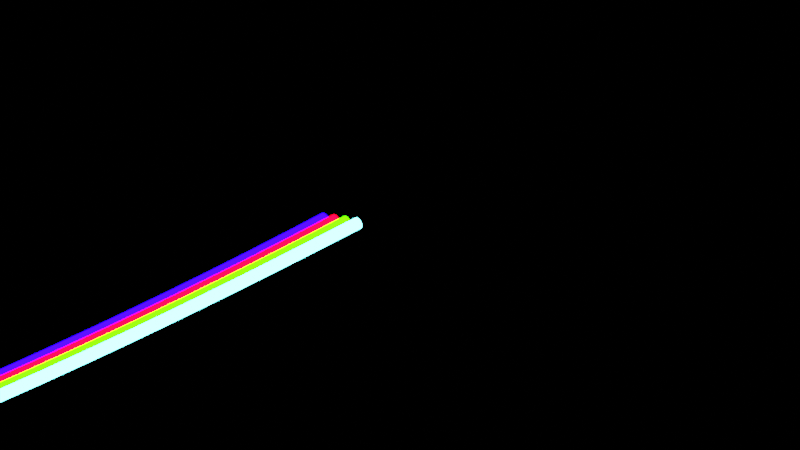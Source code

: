 # Source: PythonScriptingInBlenderWithPracticalProjects.blend  (saved by Blender 2.93.20; exported with 4.5.12 LTS)
import bpy
from mathutils import Matrix  # noqa: F401  (used for matrix-valued properties, if any)

bpy.ops.wm.read_factory_settings(use_empty=True)
scene = bpy.context.scene
scene.name = 'Scene'

# ---- collections
col_collection = bpy.data.collections.new('Collection'); scene.collection.children.link(col_collection)

# ---- materials (node trees are filled in below, after node groups)
mat_m_crv_line = bpy.data.materials.new('M_crv_line')
mat_m_crv_line.use_transparent_shadow = False
mat_m_crv_line_001 = bpy.data.materials.new('M_crv_line.001')
mat_m_crv_line_001.use_transparent_shadow = False
mat_m_crv_line_002 = bpy.data.materials.new('M_crv_line.002')
mat_m_crv_line_002.use_transparent_shadow = False
mat_m_crv_line_003 = bpy.data.materials.new('M_crv_line.003')
mat_m_crv_line_003.use_transparent_shadow = False

# ---- material node trees
mat_m_crv_line.use_nodes = True; mat_m_crv_line.node_tree.nodes.clear()
_N = mat_m_crv_line.node_tree.nodes; _L = mat_m_crv_line.node_tree.links
n0 = _N.new('ShaderNodeOutputMaterial'); n0.name = 'Material Output'; n0.location = (0, 0)
n1 = _N.new('ShaderNodeEmission'); n1.name = 'Emission'; n1.location = (0, 0)
n1.inputs[0].default_value = (0.076, 0.883, 0.906, 1.0)
n1.inputs[1].default_value = 20.0
_L.new(n1.outputs[0], n0.inputs[0])
n0.is_active_output = True
mat_m_crv_line_001.use_nodes = True; mat_m_crv_line_001.node_tree.nodes.clear()
_N = mat_m_crv_line_001.node_tree.nodes; _L = mat_m_crv_line_001.node_tree.links
n0 = _N.new('ShaderNodeOutputMaterial'); n0.name = 'Material Output'; n0.location = (0, 0)
n1 = _N.new('ShaderNodeEmission'); n1.name = 'Emission'; n1.location = (0, 0)
n1.inputs[0].default_value = (0.017, 0.8, 0.0, 1.0)
n1.inputs[1].default_value = 20.0
_L.new(n1.outputs[0], n0.inputs[0])
n0.is_active_output = True
mat_m_crv_line_002.use_nodes = True; mat_m_crv_line_002.node_tree.nodes.clear()
_N = mat_m_crv_line_002.node_tree.nodes; _L = mat_m_crv_line_002.node_tree.links
n0 = _N.new('ShaderNodeOutputMaterial'); n0.name = 'Material Output'; n0.location = (0, 0)
n1 = _N.new('ShaderNodeEmission'); n1.name = 'Emission'; n1.location = (0, 0)
n1.inputs[0].default_value = (0.8, 0.0, 0.004, 1.0)
n1.inputs[1].default_value = 20.0
_L.new(n1.outputs[0], n0.inputs[0])
n0.is_active_output = True
mat_m_crv_line_003.use_nodes = True; mat_m_crv_line_003.node_tree.nodes.clear()
_N = mat_m_crv_line_003.node_tree.nodes; _L = mat_m_crv_line_003.node_tree.links
n0 = _N.new('ShaderNodeOutputMaterial'); n0.name = 'Material Output'; n0.location = (0, 0)
n1 = _N.new('ShaderNodeEmission'); n1.name = 'Emission'; n1.location = (0, 0)
n1.inputs[0].default_value = (0.004, 0.0, 0.8, 1.0)
n1.inputs[1].default_value = 20.0
_L.new(n1.outputs[0], n0.inputs[0])
n0.is_active_output = True

# ---- world
world_world = bpy.data.worlds.new('World'); scene.world = world_world
world_world.use_nodes = True; world_world.node_tree.nodes.clear()
_N = world_world.node_tree.nodes; _L = world_world.node_tree.links
n0 = _N.new('ShaderNodeOutputWorld'); n0.name = 'World Output'; n0.location = (300, 300)
n1 = _N.new('ShaderNodeBackground'); n1.name = 'Background'; n1.location = (10, 300)
n1.inputs[0].default_value = (0.0, 0.0, 0.0, 1.0)
_L.new(n1.outputs[0], n0.inputs[0])
n0.is_active_output = True
world_world.color = (0.05088, 0.05088, 0.05088)
world_world.use_sun_shadow = False
world_world.sun_shadow_jitter_overblur = 0.0

# ---- cameras
cam_camera_005 = bpy.data.cameras.new('Camera.005')

# ---- curves / text
cu_curveobject_038 = bpy.data.curves.new('CurveObject.038', 'CURVE')
cu_curveobject_038.dimensions = '3D'
_sp = cu_curveobject_038.splines.new('NURBS'); _sp.points.add(4)
_sp.points.foreach_set('co', [12.0, 2.0, 5.0, 1.0, 9.0, 6.0, 4.0, 1.0, 8.0, 1.0, 3.0, 1.0, 0.0, 4.0, 2.0, 1.0, -7.0, -16.0, 1.0, 1.0])
cu_curveobject_038.materials.append(mat_m_crv_line)
cu_curveobject_038.bevel_depth = 0.02
cu_curveobject_038.fill_mode = 'FULL'
cu_curveobject_038.bevel_factor_start = 0.0189
cu_curveobject_039 = bpy.data.curves.new('CurveObject.039', 'CURVE')
cu_curveobject_039.dimensions = '3D'
_sp = cu_curveobject_039.splines.new('NURBS'); _sp.points.add(4)
_sp.points.foreach_set('co', [12.0, 2.0, 5.0, 1.0, 9.0, 6.0, 4.0, 1.0, 8.0, 1.0, 3.0, 1.0, 0.0, 4.0, 2.0, 1.0, -7.0, -16.0, 1.0, 1.0])
cu_curveobject_039.materials.append(mat_m_crv_line_001)
cu_curveobject_039.bevel_depth = 0.02
cu_curveobject_039.fill_mode = 'FULL'
cu_curveobject_039.bevel_factor_start = 0.0189
cu_curveobject_040 = bpy.data.curves.new('CurveObject.040', 'CURVE')
cu_curveobject_040.dimensions = '3D'
_sp = cu_curveobject_040.splines.new('NURBS'); _sp.points.add(4)
_sp.points.foreach_set('co', [12.0, 2.0, 5.0, 1.0, 9.0, 6.0, 4.0, 1.0, 8.0, 1.0, 3.0, 1.0, 0.0, 4.0, 2.0, 1.0, -7.0, -16.0, 1.0, 1.0])
cu_curveobject_040.materials.append(mat_m_crv_line_002)
cu_curveobject_040.bevel_depth = 0.02
cu_curveobject_040.fill_mode = 'FULL'
cu_curveobject_040.bevel_factor_start = 0.0189
cu_curveobject_041 = bpy.data.curves.new('CurveObject.041', 'CURVE')
cu_curveobject_041.dimensions = '3D'
_sp = cu_curveobject_041.splines.new('NURBS'); _sp.points.add(4)
_sp.points.foreach_set('co', [12.0, 2.0, 5.0, 1.0, 9.0, 6.0, 4.0, 1.0, 8.0, 1.0, 3.0, 1.0, 0.0, 4.0, 2.0, 1.0, -7.0, -16.0, 1.0, 1.0])
cu_curveobject_041.materials.append(mat_m_crv_line_003)
cu_curveobject_041.bevel_depth = 0.02
cu_curveobject_041.fill_mode = 'FULL'
cu_curveobject_041.bevel_factor_start = 0.0189

# ---- objects
ob_crv_line = bpy.data.objects.new('crv_line', cu_curveobject_038)
ob_crv_line_001 = bpy.data.objects.new('crv_line.001', cu_curveobject_039)
ob_crv_line_002 = bpy.data.objects.new('crv_line.002', cu_curveobject_040)
ob_crv_line_003 = bpy.data.objects.new('crv_line.003', cu_curveobject_041)
ob_camera = bpy.data.objects.new('Camera', cam_camera_005)

# ---- transforms, parenting, visibility, modifiers, constraints
ob_crv_line.location = (0.2, 0.0, 0.0)
ob_crv_line_001.location = (0.15, 0.0, 0.0)
ob_crv_line_002.location = (0.1, 0.0, 0.0)
ob_crv_line_003.location = (0.05, 0.0, 0.0)
ob_camera.location = (11.87, 2.0, 4.857)
ob_camera.rotation_euler = (1.311, 0.08611, 0.7111)

# ---- collection membership
scene.collection.objects.link(ob_crv_line)
scene.collection.objects.link(ob_crv_line_001)
scene.collection.objects.link(ob_crv_line_002)
scene.collection.objects.link(ob_crv_line_003)
col_collection.objects.link(ob_camera)

# ---- scene / render settings (as saved in the file)
scene.camera = ob_camera
scene.frame_start = 1; scene.frame_end = 50; scene.frame_set(46)
scene.render.engine = 'BLENDER_EEVEE_NEXT'
scene.render.image_settings.file_format = 'FFMPEG'
scene.render.image_settings.color_mode = 'RGB'
scene.cycles.use_denoising = False
scene.cycles.samples = 128
scene.cycles.sampling_pattern = 'TABULATED_SOBOL'
scene.cycles.use_adaptive_sampling = False
scene.cycles.use_light_tree = False
scene.view_settings.view_transform = 'Filmic'
bpy.context.view_layer.update()
